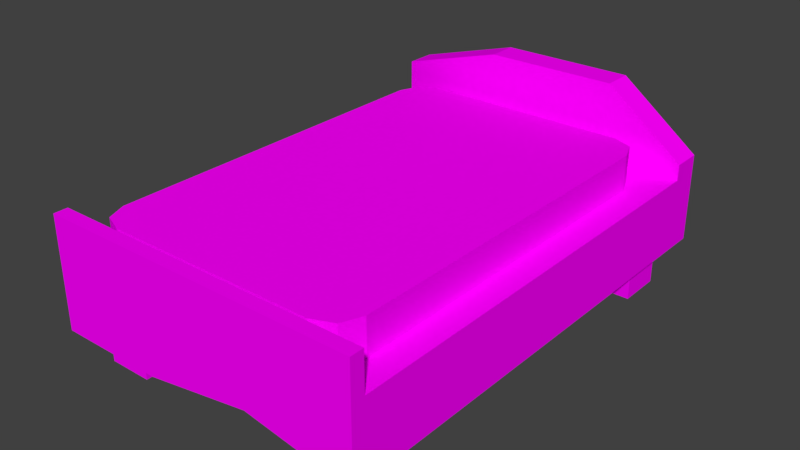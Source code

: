 # Source: oldBed.blend  (saved by Blender 2.77.0; exported with 4.5.12 LTS)
import bpy
from mathutils import Matrix  # noqa: F401  (used for matrix-valued properties, if any)

bpy.ops.wm.read_factory_settings(use_empty=True)
scene = bpy.context.scene
scene.name = 'Scene'

# ---- collections
col_collection_1 = bpy.data.collections.new('Collection 1'); scene.collection.children.link(col_collection_1)

# ---- images (referenced by path relative to the original .blend; pixels are not part of the script)
import os
ASSET_DIR = os.environ.get("B2B_ASSET_DIR", "")  # directory of the original .blend (textures are referenced by path, not embedded)
HERE = os.path.dirname(os.path.abspath(__file__))  # packed textures are extracted next to this script under _unpacked/

def load_image(name, relpath, width, height, colorspace="sRGB"):
    """Load a texture the original file referenced (path relative to the .blend, or extracted next to this script)."""
    p = next((c for c in (os.path.join(HERE, relpath), os.path.join(ASSET_DIR, relpath)) if relpath and os.path.exists(c)), "")
    if p:
        img = bpy.data.images.load(p, check_existing=True)
        img.name = name
    else:  # same state as the original file: an image datablock whose file is absent (Cycles renders it pink)
        img = bpy.data.images.new(name, width, height)
        img.source = "FILE"
        img.filepath = "//" + (relpath or name)
    img.colorspace_settings.name = colorspace
    return img
img_colorpalette_jpg_001 = load_image('colorPalette.jpg.001', 'colorPalette.jpg', 1024, 1024, 'sRGB')

# ---- materials (node trees are filled in below, after node groups)
mat_material = bpy.data.materials.new('Material')
mat_material.alpha_threshold = 0.0
mat_material.roughness = 0.5
mat_material.line_color = (0.0, 0.0, 0.0, 1.0)

# ---- material node trees
mat_material.use_nodes = True; mat_material.node_tree.nodes.clear()
_N = mat_material.node_tree.nodes; _L = mat_material.node_tree.links
n0 = _N.new('ShaderNodeOutputMaterial'); n0.name = 'Material Output'; n0.location = (300, 300)
n1 = _N.new('ShaderNodeBsdfDiffuse'); n1.name = 'Diffuse BSDF'; n1.location = (10, 300)
n2 = _N.new('ShaderNodeTexCoord'); n2.name = 'Texture Coordinate'; n2.location = (-183, 230)
n3 = _N.new('ShaderNodeTexImage'); n3.name = 'Image Texture'; n3.location = (228, 132)
n3.width = 140
n3.image = img_colorpalette_jpg_001
_L.new(n1.outputs[0], n0.inputs[0])
_L.new(n2.outputs[2], n3.inputs[0])
_L.new(n3.outputs[0], n1.inputs[0])
n0.is_active_output = True

# ---- world
world_world = bpy.data.worlds.new('World'); scene.world = world_world
world_world.color = (0.05088, 0.05088, 0.05088)
world_world.use_sun_shadow = False
world_world.sun_shadow_jitter_overblur = 0.0
world_world.cycles.sampling_method = 'MANUAL'

# ---- meshes
me_cube = bpy.data.meshes.new('Cube')
me_cube.from_pydata([(2.172, 3.285, 0.5542), (2.172, -3.285, 0.5542), (-2.172, -3.285, 0.5542), (-2.172, 3.285, 0.5542), (2.172, 3.285, 1.543), (2.172, -3.285, 1.543), (-2.172, -3.285, 1.543), (-2.172, 3.285, 1.543), (2.172, -3.098, 0.5542), (-2.172, -3.098, 0.5542), (2.172, -3.098, 1.543), (-2.172, -3.098, 1.543), (2.172, -3.098, 2.055), (2.172, -3.285, 2.055), (-2.172, -3.285, 2.055), (-2.172, -3.098, 2.055), (-2.172, 2.388, 0.5542), (-2.172, 2.877, 1.543), (2.172, 2.388, 0.5542), (2.172, 2.877, 1.543), (2.172, 3.285, 1.759), (-2.172, 3.285, 2.176), (-2.172, 2.877, 2.176), (2.172, 2.877, 1.759), (0.7241, 3.285, 0.5542), (-0.7241, 3.285, 0.5542), (0.7241, -3.285, 0.7968), (-0.7241, -3.285, 0.5542), (0.7241, 3.285, 1.543), (-0.7241, 3.285, 1.543), (0.7241, -3.285, 1.543), (-0.7241, -3.285, 1.543), (-0.7241, -3.098, 1.543), (0.7241, -3.098, 1.543), (0.7241, -3.098, 0.7968), (-0.7241, -3.098, 0.5542), (0.7241, -3.285, 2.055), (-0.7241, -3.285, 2.055), (-0.7241, -3.098, 2.055), (0.7241, -3.098, 2.055), (0.7241, 2.388, 0.5542), (-0.7241, 2.388, 0.5542), (-0.7241, 2.877, 1.543), (0.7241, 2.877, 1.543), (1.091, 3.285, 2.591), (-0.7241, 3.285, 2.591), (-0.7241, 2.877, 2.591), (1.091, 2.877, 2.591), (1.423, -2.956, 0.07597), (1.423, -2.956, 0.7215), (1.423, -2.357, 0.07597), (1.423, -2.357, 0.7215), (1.637, -2.774, 0.07597), (2.021, -2.956, 0.7215), (2.021, -2.357, 0.07597), (2.021, -2.357, 0.7215), (-1.908, -2.956, 0.07597), (-1.908, -2.956, 0.7215), (-1.908, -2.357, 0.07597), (-1.908, -2.357, 0.7215), (-1.31, -2.956, 0.07597), (-1.31, -2.956, 0.7215), (-1.31, -2.357, 0.07597), (-1.31, -2.357, 0.7215), (1.423, 2.16, 0.07597), (1.423, 2.16, 0.7215), (1.423, 2.759, 0.07597), (1.423, 2.759, 0.7215), (2.021, 2.16, 0.07597), (2.021, 2.16, 0.7215), (2.021, 2.759, 0.07597), (2.021, 2.759, 0.7215), (-1.908, 2.16, 0.07597), (-1.908, 2.16, 0.7215), (-1.908, 2.759, 0.07597), (-1.908, 2.759, 0.7215), (-1.31, 2.16, 0.07597), (-1.31, 2.16, 0.7215), (-1.31, 2.759, 0.07597), (-1.31, 2.759, 0.7215), (-1.412, -3.027, 1.473), (-1.798, -2.642, 1.473), (-1.685, -2.914, 1.473), (-1.798, -2.642, 2.021), (-1.412, -3.027, 2.021), (-1.685, -2.914, 2.021), (-1.798, 2.169, 1.473), (-1.412, 2.555, 1.473), (-1.685, 2.442, 1.473), (-1.412, 2.555, 2.021), (-1.798, 2.169, 2.021), (-1.685, 2.442, 2.021), (1.798, -2.642, 1.473), (1.412, -3.027, 1.473), (1.685, -2.914, 1.473), (1.412, -3.027, 2.021), (1.798, -2.642, 2.021), (1.685, -2.914, 2.021), (1.412, 2.555, 1.473), (1.798, 2.169, 1.473), (1.685, 2.442, 1.473), (1.798, 2.169, 2.021), (1.412, 2.555, 2.021), (1.685, 2.442, 2.021)], [], [(35, 27, 2, 9), (30, 5, 13, 36), (8, 10, 5, 1), (27, 31, 6, 2), (16, 17, 7, 3), (29, 25, 3, 7), (2, 6, 11, 9), (18, 19, 10, 8), (42, 17, 11, 32), (41, 35, 9, 16), (38, 15, 14, 37), (5, 10, 12, 13), (11, 6, 14, 15), (32, 11, 15, 38), (25, 41, 16, 3), (7, 17, 22, 21), (0, 4, 19, 18), (9, 11, 17, 16), (45, 21, 22, 46), (43, 19, 23, 47), (29, 7, 21, 45), (19, 4, 20, 23), (4, 28, 44, 20), (28, 29, 45, 44), (17, 42, 46, 22), (42, 43, 47, 46), (20, 44, 47, 23), (44, 45, 46, 47), (0, 18, 40, 24), (24, 40, 41, 25), (10, 33, 39, 12), (33, 32, 38, 39), (12, 39, 36, 13), (39, 38, 37, 36), (18, 8, 34, 40), (40, 34, 35, 41), (19, 43, 33, 10), (43, 42, 32, 33), (4, 0, 24, 28), (28, 24, 25, 29), (1, 5, 30, 26), (26, 30, 31, 27), (6, 31, 37, 14), (31, 30, 36, 37), (8, 1, 26, 34), (34, 26, 27, 35), (49, 51, 50, 48), (51, 55, 54, 50), (55, 53, 52, 54), (53, 49, 48, 52), (48, 50, 54, 52), (53, 55, 51, 49), (57, 59, 58, 56), (59, 63, 62, 58), (63, 61, 60, 62), (61, 57, 56, 60), (56, 58, 62, 60), (61, 63, 59, 57), (65, 67, 66, 64), (67, 71, 70, 66), (71, 69, 68, 70), (69, 65, 64, 68), (64, 66, 70, 68), (69, 71, 67, 65), (73, 75, 74, 72), (75, 79, 78, 74), (79, 77, 76, 78), (77, 73, 72, 76), (72, 74, 78, 76), (77, 79, 75, 73), (80, 82, 81, 86, 88, 87, 98, 100, 99, 92, 94, 93), (101, 96, 92, 99), (95, 97, 96, 101, 103, 102, 89, 91, 90, 83, 85, 84), (95, 84, 80, 93), (89, 102, 98, 87), (80, 84, 85, 82), (82, 85, 83, 81), (89, 87, 88, 91), (91, 88, 86, 90), (101, 99, 100, 103), (103, 100, 98, 102), (95, 93, 94, 97), (97, 94, 92, 96), (83, 90, 86, 81)])
_uv = me_cube.uv_layers.new(name='UVMap')
_uv.uv.foreach_set('vector', [0.5223, 0.1928, 0.5223, 0.1926, 0.5235, 0.1926, 0.5235, 0.1928, 0.526, 0.2032, 0.526, 0.2011, 0.5264, 0.2011, 0.5264, 0.2032, 0.5296, 0.1928, 0.5288, 0.1928, 0.5288, 0.1926, 0.5296, 0.1926, 0.5251, 0.2052, 0.526, 0.2052, 0.526, 0.2073, 0.5251, 0.2073, 0.5284, 0.1938, 0.5276, 0.1931, 0.5276, 0.1926, 0.5284, 0.1926, 0.5243, 0.2032, 0.5235, 0.2032, 0.5235, 0.2011, 0.5243, 0.2011, 0.5284, 0.2019, 0.5276, 0.2019, 0.5276, 0.2017, 0.5284, 0.2017, 0.5296, 0.2007, 0.5288, 0.2013, 0.5288, 0.1928, 0.5296, 0.1928, 0.5247, 0.2011, 0.5235, 0.2011, 0.5235, 0.1926, 0.5247, 0.1926, 0.5223, 0.2007, 0.5223, 0.1928, 0.5235, 0.1928, 0.5235, 0.2007, 0.5268, 0.2032, 0.5268, 0.2011, 0.5269, 0.2011, 0.5269, 0.2032, 0.5288, 0.1926, 0.5288, 0.1928, 0.5284, 0.1928, 0.5284, 0.1926, 0.5276, 0.2017, 0.5276, 0.2019, 0.5271, 0.2019, 0.5271, 0.2017, 0.5264, 0.2032, 0.5264, 0.2011, 0.5268, 0.2011, 0.5268, 0.2032, 0.5223, 0.2019, 0.5223, 0.2007, 0.5235, 0.2007, 0.5235, 0.2019, 0.531, 0.1953, 0.531, 0.1959, 0.5305, 0.1959, 0.5305, 0.1953, 0.5296, 0.2019, 0.5288, 0.2019, 0.5288, 0.2013, 0.5296, 0.2007, 0.5284, 0.2017, 0.5276, 0.2017, 0.5276, 0.1931, 0.5284, 0.1938, 0.5318, 0.2068, 0.5318, 0.2047, 0.5322, 0.2047, 0.5322, 0.2068, 0.5314, 0.2089, 0.5314, 0.2109, 0.5312, 0.2109, 0.5305, 0.2094, 0.5277, 0.2059, 0.5277, 0.2039, 0.5283, 0.2039, 0.5286, 0.2059, 0.5322, 0.2041, 0.5322, 0.2047, 0.5321, 0.2047, 0.5321, 0.2041, 0.5277, 0.2101, 0.5277, 0.208, 0.5286, 0.2085, 0.5279, 0.2101, 0.5277, 0.208, 0.5277, 0.2059, 0.5286, 0.2059, 0.5286, 0.2085, 0.5314, 0.2047, 0.5314, 0.2068, 0.5305, 0.2068, 0.5308, 0.2047, 0.5314, 0.2068, 0.5314, 0.2089, 0.5305, 0.2094, 0.5305, 0.2068, 0.5318, 0.2109, 0.5318, 0.2094, 0.5322, 0.2094, 0.5322, 0.2109, 0.5318, 0.2094, 0.5318, 0.2068, 0.5322, 0.2068, 0.5322, 0.2094, 0.5199, 0.2019, 0.5199, 0.2007, 0.5211, 0.2007, 0.5211, 0.2019, 0.5211, 0.2019, 0.5211, 0.2007, 0.5223, 0.2007, 0.5223, 0.2019, 0.5264, 0.2073, 0.5264, 0.2052, 0.5268, 0.2052, 0.5268, 0.2073, 0.5264, 0.2052, 0.5264, 0.2032, 0.5268, 0.2032, 0.5268, 0.2052, 0.5268, 0.2073, 0.5268, 0.2052, 0.5269, 0.2052, 0.5269, 0.2073, 0.5268, 0.2052, 0.5268, 0.2032, 0.5269, 0.2032, 0.5269, 0.2052, 0.5199, 0.2007, 0.5199, 0.1928, 0.5211, 0.1928, 0.5211, 0.2007, 0.5211, 0.2007, 0.5211, 0.1928, 0.5223, 0.1928, 0.5223, 0.2007, 0.527, 0.2011, 0.5258, 0.2011, 0.5258, 0.1926, 0.527, 0.1926, 0.5258, 0.2011, 0.5247, 0.2011, 0.5247, 0.1926, 0.5258, 0.1926, 0.5243, 0.2073, 0.5235, 0.2073, 0.5235, 0.2052, 0.5243, 0.2052, 0.5243, 0.2052, 0.5235, 0.2052, 0.5235, 0.2032, 0.5243, 0.2032, 0.5251, 0.2011, 0.526, 0.2011, 0.526, 0.2032, 0.5253, 0.2032, 0.5253, 0.2032, 0.526, 0.2032, 0.526, 0.2052, 0.5251, 0.2052, 0.526, 0.2073, 0.526, 0.2052, 0.5264, 0.2052, 0.5264, 0.2073, 0.526, 0.2052, 0.526, 0.2032, 0.5264, 0.2032, 0.5264, 0.2052, 0.5199, 0.1928, 0.5199, 0.1926, 0.5211, 0.1926, 0.5211, 0.1928, 0.5211, 0.1928, 0.5211, 0.1926, 0.5223, 0.1926, 0.5223, 0.1928, 0.7676, 0.01657, 0.7681, 0.01657, 0.7681, 0.01749, 0.7676, 0.01749, 0.7661, 0.01749, 0.7657, 0.01749, 0.7657, 0.01657, 0.7661, 0.01657, 0.7652, 0.01751, 0.7647, 0.01751, 0.7648, 0.01657, 0.7652, 0.01659, 0.7652, 0.01657, 0.7657, 0.01657, 0.7657, 0.01749, 0.7655, 0.0175, 0.7681, 0.01841, 0.7681, 0.01927, 0.7676, 0.01927, 0.7679, 0.01867, 0.7671, 0.01927, 0.7671, 0.02012, 0.7666, 0.02012, 0.7666, 0.01927, 0.7666, 0.01749, 0.7671, 0.01749, 0.7671, 0.01841, 0.7666, 0.01841, 0.7661, 0.01657, 0.7666, 0.01657, 0.7666, 0.01749, 0.7661, 0.01749, 0.7652, 0.01843, 0.7647, 0.01843, 0.7647, 0.01751, 0.7652, 0.01751, 0.7671, 0.01749, 0.7676, 0.01749, 0.7676, 0.01841, 0.7671, 0.01841, 0.7652, 0.01843, 0.7652, 0.01929, 0.7647, 0.01929, 0.7647, 0.01843, 0.7676, 0.01927, 0.7676, 0.02012, 0.7671, 0.02012, 0.7671, 0.01927, 0.7661, 0.01749, 0.7666, 0.01749, 0.7666, 0.01841, 0.7661, 0.01841, 0.7666, 0.01657, 0.7671, 0.01657, 0.7671, 0.01749, 0.7666, 0.01749, 0.7661, 0.01842, 0.7666, 0.01841, 0.7666, 0.01934, 0.7661, 0.01934, 0.7657, 0.01842, 0.7652, 0.01842, 0.7652, 0.0175, 0.7657, 0.0175, 0.7671, 0.01841, 0.7671, 0.01927, 0.7666, 0.01927, 0.7666, 0.01841, 0.7652, 0.01929, 0.7652, 0.02014, 0.7647, 0.02014, 0.7647, 0.01929, 0.7657, 0.01749, 0.7661, 0.01749, 0.7661, 0.01841, 0.7657, 0.01841, 0.7671, 0.01657, 0.7676, 0.01657, 0.7676, 0.01749, 0.7671, 0.01749, 0.7661, 0.01934, 0.7657, 0.01934, 0.7657, 0.01842, 0.7661, 0.01841, 0.7676, 0.01749, 0.7681, 0.01749, 0.7681, 0.01841, 0.7676, 0.01841, 0.7676, 0.01841, 0.7676, 0.01927, 0.7671, 0.01927, 0.7671, 0.01841, 0.7681, 0.01927, 0.7681, 0.02012, 0.7676, 0.02012, 0.7676, 0.01927, 0.3986, 0.01846, 0.3989, 0.01866, 0.399, 0.01914, 0.399, 0.0276, 0.3989, 0.02808, 0.3986, 0.02828, 0.3961, 0.02828, 0.3959, 0.02808, 0.3958, 0.0276, 0.3958, 0.01914, 0.3932, 0.02507, 0.3961, 0.01846, 0.3926, 0.01914, 0.3926, 0.0276, 0.3921, 0.0276, 0.3921, 0.01914, 0.3929, 0.02828, 0.3921, 0.02821, 0.3926, 0.0276, 0.3926, 0.01914, 0.3927, 0.01866, 0.3929, 0.01846, 0.3954, 0.01846, 0.3957, 0.01866, 0.3958, 0.01914, 0.3958, 0.0276, 0.3957, 0.02808, 0.3954, 0.02828, 0.3911, 0.0276, 0.3911, 0.02263, 0.3916, 0.02263, 0.3916, 0.0276, 0.3916, 0.0163, 0.3916, 0.02127, 0.3911, 0.02127, 0.3911, 0.0163, 0.3916, 0.02263, 0.3911, 0.02263, 0.3911, 0.02195, 0.3916, 0.02195, 0.3916, 0.01846, 0.3921, 0.01846, 0.3921, 0.01914, 0.3916, 0.01914, 0.3916, 0.0163, 0.3911, 0.0163, 0.3911, 0.01563, 0.3916, 0.01563, 0.3921, 0.02828, 0.3916, 0.02828, 0.3916, 0.0276, 0.3921, 0.0276, 0.3926, 0.01914, 0.3921, 0.01914, 0.3921, 0.01846, 0.3926, 0.01846, 0.3916, 0.02195, 0.3911, 0.02195, 0.3911, 0.02127, 0.3916, 0.02127, 0.3911, 0.0276, 0.3916, 0.0276, 0.3932, 0.02507, 0.3921, 0.02821, 0.3921, 0.02821, 0.3932, 0.02507, 0.3921, 0.0276, 0.3926, 0.0276, 0.3921, 0.01914, 0.3921, 0.0276, 0.3916, 0.0276, 0.3916, 0.01914])
me_cube.materials.append(mat_material)
me_cube.use_remesh_preserve_volume = False
me_cube.use_remesh_preserve_attributes = False
me_cube.use_mirror_vertex_groups = False
me_cube.update()

# ---- objects
ob_cube = bpy.data.objects.new('Cube', me_cube)

# ---- transforms, parenting, visibility, modifiers, constraints
ob_cube.location = (0.0, 0.0, 0.0)
ob_cube.lock_rotations_4d = False
ob_cube.empty_display_type = 'ARROWS'
ob_cube.lineart.crease_threshold = 0.0

# ---- collection membership
col_collection_1.objects.link(ob_cube)

# ---- scene / render settings (as saved in the file)
scene.frame_start = 1; scene.frame_end = 250; scene.frame_set(1)
scene.render.engine = 'CYCLES'
scene.render.resolution_percentage = 50
scene.render.dither_intensity = 0.0
scene.cycles.use_denoising = False
scene.cycles.samples = 128
scene.cycles.sampling_pattern = 'TABULATED_SOBOL'
scene.cycles.light_sampling_threshold = 0.0
scene.cycles.use_adaptive_sampling = False
scene.cycles.use_light_tree = False
scene.cycles.blur_glossy = 0.0
scene.cycles.sample_clamp_indirect = 0.0
scene.view_settings.view_transform = 'Standard'
bpy.context.view_layer.update()

# ---- added for rendering (the .blend has no active camera and no usable light): camera, sun
cam_auto = bpy.data.cameras.new('AutoCamera')
cam_auto.lens = 50.0
cam_auto.sensor_width = 36.0
cam_auto.clip_end = 1000.0
ob_auto_camera = bpy.data.objects.new('AutoCamera', cam_auto)
scene.collection.objects.link(ob_auto_camera)
ob_auto_camera.location = (7.6501, -9.18012, 7.45336)
ob_auto_camera.rotation_euler = (1.09748, -7.21219e-08, 0.694738)
scene.camera = ob_auto_camera
light_auto_sun = bpy.data.lights.new('AutoSun', 'SUN')
light_auto_sun.energy = 3.0
light_auto_sun.angle = 0.0523599
ob_auto_sun = bpy.data.objects.new('AutoSun', light_auto_sun)
scene.collection.objects.link(ob_auto_sun)
ob_auto_sun.rotation_euler = (0.872665, 0.174533, 0.523599)
bpy.context.view_layer.update()
